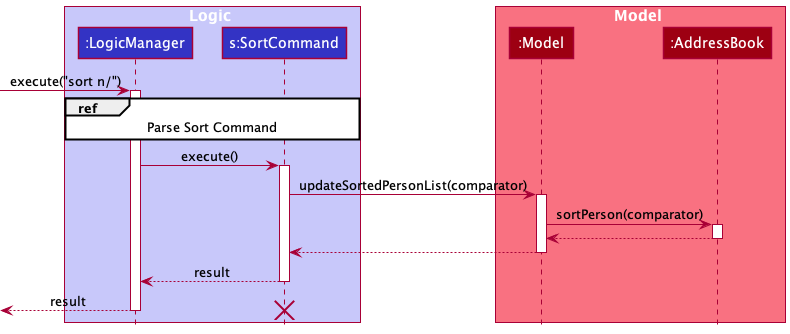

The diagram above was rendered by PlantUML. Its source (embedded in the PNG):
@startuml
!include style.puml

box Logic LOGIC_COLOR_T1
participant ":LogicManager" as LogicManager LOGIC_COLOR
participant "s:SortCommand" as SortCommand LOGIC_COLOR
end box

box Model MODEL_COLOR_T1
participant ":Model" as Model MODEL_COLOR
participant ":AddressBook" as AddressBook MODEL_COLOR
end box

[-> LogicManager : execute("sort n/")
activate LogicManager

ref over LogicManager, SortCommand : Parse Sort Command

LogicManager -> SortCommand : execute()
activate SortCommand

SortCommand -> Model : updateSortedPersonList(comparator)
activate Model

Model -> AddressBook : sortPerson(comparator)
activate AddressBook

AddressBook --> Model
deactivate AddressBook

Model --> SortCommand
deactivate Model

SortCommand --> LogicManager : result
deactivate SortCommand

[<--LogicManager : result
deactivate LogicManager
destroy SortCommand
@enduml